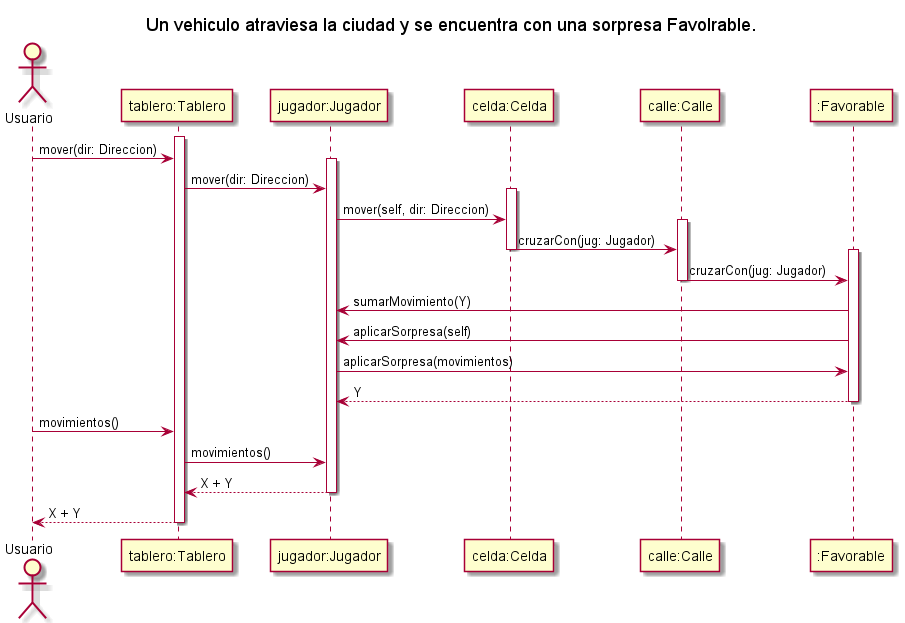

The diagram above was rendered by PlantUML. Its source (embedded in the PNG):
@startuml SecuenciaVehiculoCambiaVehiculo
' Caso de uso 
' Un auto atraviesa la ciudad y se encuentra con una Sorpresa Favorable. 

title Un vehiculo atraviesa la ciudad y se encuentra con una sorpresa Favolrable. 

Actor Usuario as user
participant "tablero:Tablero" as tablero
participant "jugador:Jugador" as jugador
participant "celda:Celda" as celda
participant "calle:Calle" as calle
participant ":Favorable" as sorpresa

activate tablero

user -> tablero: mover(dir: Direccion)

activate jugador

tablero -> jugador: mover(dir: Direccion)

activate celda

jugador -> celda: mover(self, dir: Direccion)

activate calle

celda -> calle: cruzarCon(jug: Jugador)

deactivate celda

activate sorpresa

calle -> sorpresa: cruzarCon(jug: Jugador)

deactivate calle


sorpresa -> jugador: sumarMovimiento(Y)

sorpresa -> jugador: aplicarSorpresa(self)

jugador -> sorpresa: aplicarSorpresa(movimientos)

jugador <-- sorpresa: Y

deactivate sorpresa


deactivate celda

user -> tablero: movimientos()

tablero -> jugador: movimientos()
jugador --> tablero: X + Y
deactivate jugador

tablero --> user: X + Y

deactivate tablero

@enduml